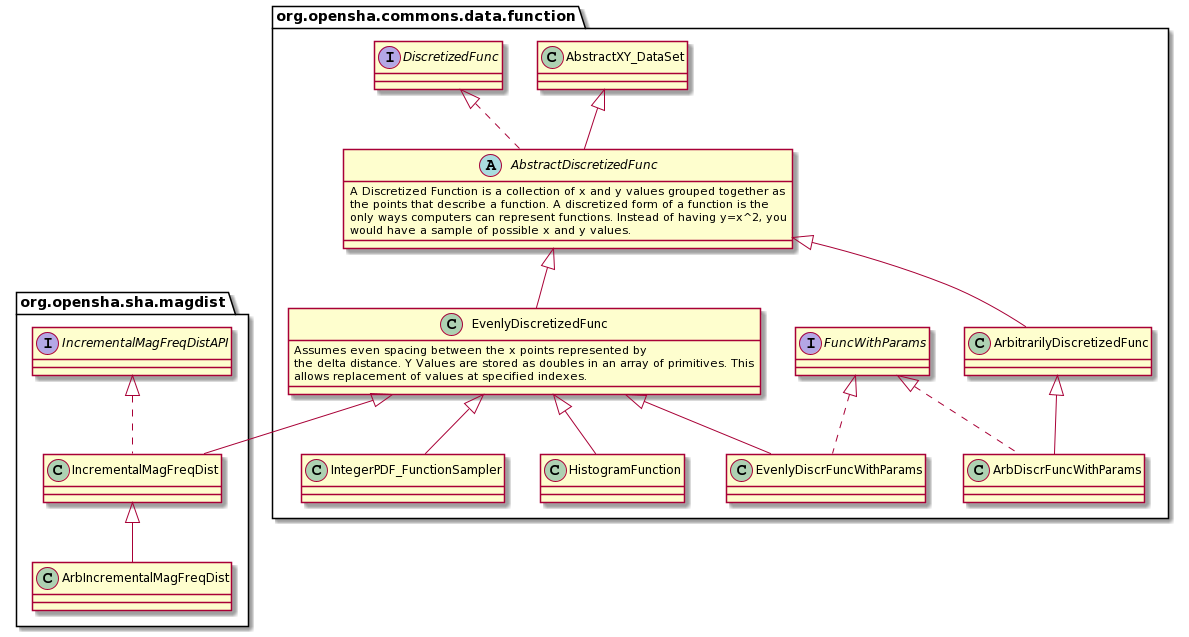

The diagram above was rendered by PlantUML. Its source (embedded in the PNG):
@startuml
package org.opensha.commons.data.function {
 abstract class AbstractDiscretizedFunc extends AbstractXY_DataSet implements DiscretizedFunc {
  A Discretized Function is a collection of x and y values grouped together as
  the points that describe a function. A discretized form of a function is the
  only ways computers can represent functions. Instead of having y=x^2, you
  would have a sample of possible x and y values. 
 }
 class EvenlyDiscretizedFunc extends AbstractDiscretizedFunc {
  Assumes even spacing between the x points represented by
  the delta distance. Y Values are stored as doubles in an array of primitives. This
  allows replacement of values at specified indexes.
 }
 class ArbitrarilyDiscretizedFunc extends AbstractDiscretizedFunc

 class IntegerPDF_FunctionSampler extends EvenlyDiscretizedFunc 
 class HistogramFunction extends EvenlyDiscretizedFunc 
 class EvenlyDiscrFuncWithParams extends EvenlyDiscretizedFunc implements FuncWithParams
 class ArbDiscrFuncWithParams extends ArbitrarilyDiscretizedFunc implements FuncWithParams
}

package org.opensha.sha.magdist {
 interface IncrementalMagFreqDistAPI 
 class IncrementalMagFreqDist extends EvenlyDiscretizedFunc implements IncrementalMagFreqDistAPI
 class ArbIncrementalMagFreqDist extends IncrementalMagFreqDist
}
@enduml